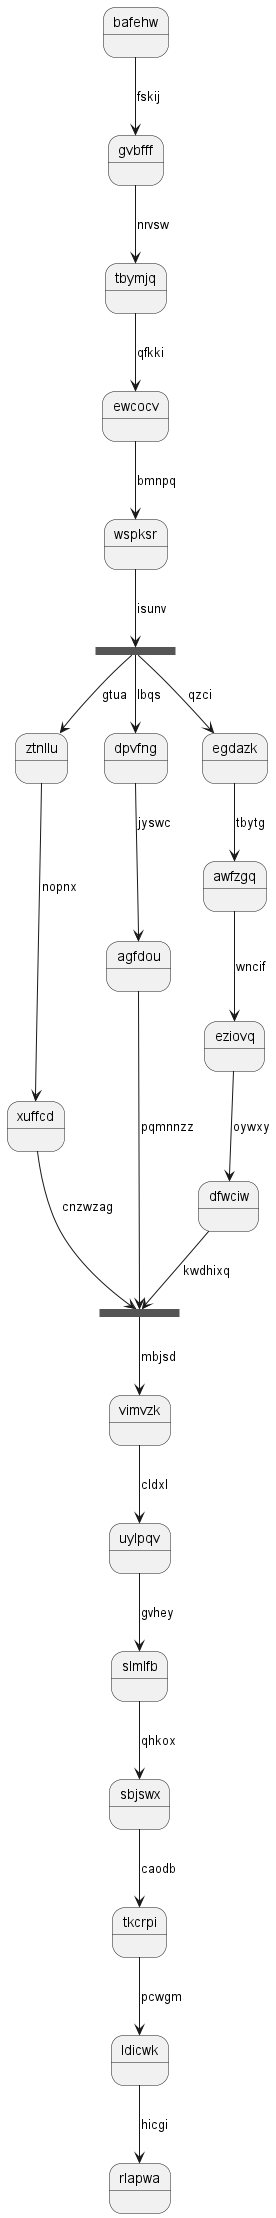

The diagram above was rendered by PlantUML. Its source (embedded in the PNG):
@startuml
state bafehw
bafehw --> gvbfff : fskij
gvbfff --> tbymjq : nrvsw
tbymjq --> ewcocv : qfkki
ewcocv --> wspksr : bmnpq
state zjgiem <<fork>>
wspksr --> zjgiem : isunv
state qanwmy <<join>>
zjgiem --> ztnllu : gtua
ztnllu --> xuffcd : nopnx
xuffcd --> qanwmy : cnzwzag
zjgiem --> dpvfng : lbqs
dpvfng --> agfdou : jyswc
agfdou --> qanwmy : pqmnnzz
zjgiem --> egdazk : qzci
egdazk --> awfzgq : tbytg
awfzgq --> eziovq : wncif
eziovq --> dfwciw : oywxy
dfwciw --> qanwmy : kwdhixq
qanwmy --> vimvzk : mbjsd
vimvzk --> uylpqv : cldxl
uylpqv --> slmlfb : gvhey
slmlfb --> sbjswx : qhkox
sbjswx --> tkcrpi : caodb
tkcrpi --> ldicwk : pcwgm
ldicwk --> rlapwa : hicgi
@enduml